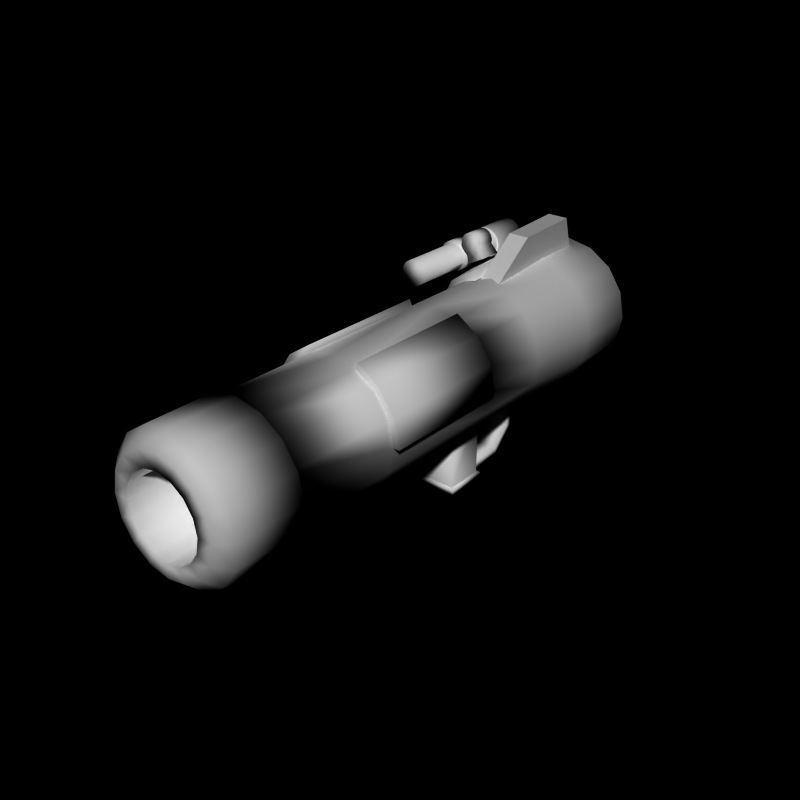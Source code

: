 # Source: bazooka6.blend  (saved by Blender 2.66.0; exported with 4.5.12 LTS)
import bpy
from mathutils import Matrix  # noqa: F401  (used for matrix-valued properties, if any)

bpy.ops.wm.read_factory_settings(use_empty=True)
scene = bpy.context.scene
scene.name = 'Scene'

# ---- collections
col_collection_1 = bpy.data.collections.new('Collection 1'); scene.collection.children.link(col_collection_1)

# ---- world
world_world = bpy.data.worlds.new('World'); scene.world = world_world
world_world.color = (0.0, 0.0, 0.0)
world_world.use_sun_shadow = False
world_world.sun_shadow_jitter_overblur = 0.0
world_world.cycles.sampling_method = 'MANUAL'
world_world.cycles.sample_map_resolution = 256

# ---- meshes
me_cylinder_006 = bpy.data.meshes.new('Cylinder.006')
me_cylinder_006.from_pydata([(-1.842, 7.1, 3.564), (-1.842, 6.3, 3.564), (-1.693, 7.1, 3.61), (-1.693, 6.3, 3.61), (-1.537, 7.1, 3.595), (-1.537, 6.3, 3.595), (-1.399, 7.1, 3.522), (-1.399, 6.3, 3.522), (-1.3, 7.1, 3.401), (-1.3, 6.3, 3.401), (-1.255, 7.1, 3.252), (-1.255, 6.3, 3.252), (-1.27, 7.1, 3.096), (-1.27, 6.3, 3.096), (-0.9693, 7.1, 2.784), (-0.9693, 6.3, 2.784), (-1.322, 7.1, 2.595), (-1.322, 6.3, 2.595), (-1.674, 7.1, 2.406), (-1.674, 6.3, 2.406), (-1.768, 7.1, 2.829), (-1.768, 6.3, 2.829), (-1.906, 7.1, 2.902), (-1.906, 6.3, 2.902), (-2.005, 7.1, 3.023), (-2.005, 6.3, 3.023), (-2.051, 7.1, 3.172), (-2.051, 6.3, 3.172), (-2.036, 7.1, 3.327), (-2.036, 6.3, 3.327), (-1.962, 7.1, 3.465), (-1.962, 6.3, 3.465), (-2.005, 6.9, 3.023), (-2.005, 6.5, 3.023), (-1.906, 6.9, 2.902), (-2.051, 6.9, 3.172), (-2.006, 6.9, 2.766), (-2.075, 6.9, 2.92), (-2.24, 6.9, 2.991), (-1.906, 6.5, 2.902), (-2.051, 6.5, 3.172), (-2.006, 6.5, 2.766), (-2.075, 6.5, 2.92), (-2.24, 6.5, 2.991)], [], [(0, 2, 4, 6, 8, 10, 12, 14, 16, 18, 20, 22, 24, 26, 28, 30), (33, 42, 41, 39), (6, 7, 9, 8), (2, 3, 5, 4), (20, 21, 23, 39, 34, 22), (10, 11, 13, 12), (14, 15, 17, 16), (1, 31, 29, 27, 25, 23, 21, 19, 17, 15, 13, 11, 9, 7, 5, 3), (8, 9, 11, 10), (25, 33, 39, 23), (4, 5, 7, 6), (0, 1, 3, 2), (18, 19, 21, 20), (12, 13, 15, 14), (28, 29, 31, 30), (30, 31, 1, 0), (26, 35, 40, 27, 29, 28), (16, 17, 19, 18), (27, 40, 33, 25), (34, 36, 37, 32), (22, 34, 32, 24), (32, 35, 26, 24), (37, 38, 35, 32), (40, 35, 38, 43), (34, 39, 41, 36), (36, 41, 42, 37), (37, 42, 43, 38), (42, 33, 40, 43)])
me_cylinder_006.polygons.foreach_set('use_smooth', [True] * 28)
_uv = me_cylinder_006.uv_layers.new(name='UVMap')
_uv.uv.foreach_set('vector', [0.5796, 0.7488, 0.5693, 0.7454, 0.5611, 0.7384, 0.5563, 0.7288, 0.5554, 0.718, 0.5588, 0.7078, 0.5658, 0.6996, 0.5612, 0.67, 0.5838, 0.67, 0.6064, 0.67, 0.5998, 0.6935, 0.6093, 0.7107, 0.6103, 0.7246, 0.607, 0.7349, 0.6, 0.7431, 0.5903, 0.7479, 0.6341, 0.67, 0.6295, 0.6839, 0.623, 0.6877, 0.6114, 0.6742, 0.5507, 0.7453, 0.4998, 0.7437, 0.5001, 0.7338, 0.551, 0.7354, 0.5501, 0.7652, 0.4991, 0.7636, 0.4995, 0.7536, 0.5504, 0.7553, 0.555, 0.6093, 0.5041, 0.6077, 0.5034, 0.6012, 0.5118, 0.6003, 0.5284, 0.5985, 0.5554, 0.5994, 0.5514, 0.7254, 0.5004, 0.7238, 0.5007, 0.7139, 0.5517, 0.7155, 0.5526, 0.6879, 0.5016, 0.6863, 0.5024, 0.6608, 0.5534, 0.6624, 0.5792, 0.7488, 0.59, 0.748, 0.5996, 0.7431, 0.6066, 0.735, 0.61, 0.7247, 0.609, 0.7108, 0.5995, 0.6936, 0.6062, 0.67, 0.5836, 0.67, 0.561, 0.67, 0.5655, 0.6996, 0.5585, 0.7078, 0.5551, 0.718, 0.5559, 0.7288, 0.5608, 0.7384, 0.569, 0.7454, 0.551, 0.7354, 0.5001, 0.7338, 0.5004, 0.7238, 0.5514, 0.7254, 0.4959, 0.8232, 0.5214, 0.8257, 0.5194, 0.8455, 0.494, 0.843, 0.5504, 0.7553, 0.4995, 0.7536, 0.4998, 0.7437, 0.5507, 0.7453, 0.5498, 0.7751, 0.4988, 0.7735, 0.4991, 0.7636, 0.5501, 0.7652, 0.5542, 0.6369, 0.5032, 0.6353, 0.5041, 0.6077, 0.555, 0.6093, 0.5517, 0.7155, 0.5007, 0.7139, 0.5016, 0.6863, 0.5526, 0.6879, 0.5492, 0.795, 0.4982, 0.7934, 0.4985, 0.7835, 0.5495, 0.7851, 0.5495, 0.7851, 0.4985, 0.7835, 0.4988, 0.7735, 0.5498, 0.7751, 0.5488, 0.805, 0.5236, 0.8092, 0.5233, 0.8058, 0.4979, 0.8033, 0.4982, 0.7934, 0.5492, 0.795, 0.5534, 0.6624, 0.5024, 0.6608, 0.5032, 0.6353, 0.5542, 0.6369, 0.4979, 0.8033, 0.5233, 0.8058, 0.5214, 0.8257, 0.4959, 0.8232, 0.6104, 0.7117, 0.6202, 0.6992, 0.6289, 0.7047, 0.6319, 0.7192, 0.5554, 0.8443, 0.5302, 0.8485, 0.5269, 0.8288, 0.5521, 0.8246, 0.5269, 0.8288, 0.5236, 0.8092, 0.5488, 0.805, 0.5521, 0.8246, 0.6289, 0.7047, 0.636, 0.701, 0.6544, 0.7157, 0.6319, 0.7192, 0.6544, 0.6753, 0.6544, 0.7157, 0.636, 0.701, 0.6388, 0.6891, 0.6104, 0.7117, 0.6114, 0.6742, 0.623, 0.6877, 0.6202, 0.6992, 0.6202, 0.6992, 0.623, 0.6877, 0.6295, 0.6839, 0.6289, 0.7047, 0.6289, 0.7047, 0.6295, 0.6839, 0.6388, 0.6891, 0.636, 0.701, 0.6295, 0.6839, 0.6341, 0.67, 0.6544, 0.6753, 0.6388, 0.6891])
me_cylinder_006.use_remesh_preserve_volume = False
me_cylinder_006.use_remesh_preserve_attributes = False
me_cylinder_006.use_mirror_vertex_groups = False
me_cylinder_006.update()
me_cylinder_005 = bpy.data.meshes.new('Cylinder.005')
me_cylinder_005.from_pydata([(-1.87, 9.3, 2.301), (-1.67, 5.2, 2.066), (-0.8604, 9.3, 2.845), (-0.6604, 5.2, 2.68), (-0.92, 5.0, 2.276), (-1.718, 5.0, 1.749), (-0.4478, 5.0, 2.398), (-1.0, 9.5, 2.5), (-1.89, 9.5, 1.9), (-0.4959, 9.5, 2.597)], [], [(0, 1, 3, 2), (3, 1, 4), (0, 2, 7), (5, 1, 0, 8), (3, 6, 9, 2), (9, 7, 2), (4, 6, 3), (1, 5, 4), (8, 0, 7)])
me_cylinder_005.polygons.foreach_set('use_smooth', [True] * 9)
_uv = me_cylinder_005.uv_layers.new(name='UV coord')
_uv.uv.foreach_set('vector', [0.9429, 0.7481, 0.9446, 0.9488, 0.8708, 0.9379, 0.8775, 0.7469, 0.8708, 0.9379, 0.9446, 0.9488, 0.8913, 0.965, 0.9429, 0.7481, 0.8775, 0.7469, 0.8912, 0.7231, 0.9696, 0.9731, 0.9446, 0.9488, 0.9429, 0.7481, 0.9717, 0.7268, 0.8708, 0.9379, 0.8481, 0.9601, 0.8481, 0.7272, 0.8775, 0.7469, 0.8481, 0.7272, 0.8912, 0.7231, 0.8775, 0.7469, 0.8913, 0.965, 0.8481, 0.9601, 0.8708, 0.9379, 0.9446, 0.9488, 0.9696, 0.9731, 0.8913, 0.965, 0.9717, 0.7268, 0.9429, 0.7481, 0.8912, 0.7231])
me_cylinder_005.use_remesh_preserve_volume = False
me_cylinder_005.use_remesh_preserve_attributes = False
me_cylinder_005.use_mirror_vertex_groups = False
me_cylinder_005.update()
me_cylinder_004 = bpy.data.meshes.new('Cylinder.004')
me_cylinder_004.from_pydata([(-2.5, 4.0, 3.0), (-2.5, 4.0, 3.1), (-2.309, 4.0, 2.962), (-2.27, 4.0, 3.054), (-2.146, 4.0, 2.854), (-2.076, 4.0, 2.924), (-2.038, 4.0, 2.691), (-1.946, 4.0, 2.73), (-2.0, 4.0, 2.5), (-1.9, 4.0, 2.5), (-2.038, 4.0, 2.309), (-1.946, 4.0, 2.27), (-2.146, 4.0, 2.146), (-2.076, 4.0, 2.076), (-2.309, 4.0, 2.038), (-2.27, 4.0, 1.946), (-2.5, 4.0, 2.0), (-2.5, 4.0, 1.9), (-2.691, 4.0, 2.038), (-2.73, 4.0, 1.946), (-2.854, 4.0, 2.146), (-2.924, 4.0, 2.076), (-2.962, 4.0, 2.309), (-3.054, 4.0, 2.27), (-3.0, 4.0, 2.5), (-3.1, 4.0, 2.5), (-2.962, 4.0, 2.691), (-3.054, 4.0, 2.73), (-2.854, 4.0, 2.854), (-2.924, 4.0, 2.924), (-2.691, 4.0, 2.962), (-2.73, 4.0, 3.054), (-2.5, 5.5, 3.0), (-2.309, 5.5, 2.962), (-2.146, 5.5, 2.854), (-2.038, 5.5, 2.691), (-2.0, 5.5, 2.5), (-2.038, 5.5, 2.309), (-2.146, 5.5, 2.146), (-2.309, 5.5, 2.038), (-2.5, 5.5, 2.0), (-2.691, 5.5, 2.038), (-2.854, 5.5, 2.146), (-2.962, 5.5, 2.309), (-3.0, 5.5, 2.5), (-2.962, 5.5, 2.691), (-2.854, 5.5, 2.854), (-2.691, 5.5, 2.962), (-2.5, 5.5, 3.1), (-2.27, 5.5, 3.054), (-2.076, 5.5, 2.924), (-1.946, 5.5, 2.73), (-1.9, 5.5, 2.5), (-1.946, 5.5, 2.27), (-2.076, 5.5, 2.076), (-2.27, 5.5, 1.946), (-2.5, 5.5, 1.9), (-2.73, 5.5, 1.946), (-2.924, 5.5, 2.076), (-3.054, 5.5, 2.27), (-3.1, 5.5, 2.5), (-3.054, 5.5, 2.73), (-2.924, 5.5, 2.924), (-2.73, 5.5, 3.054), (-2.5, 5.5, 3.1), (-2.27, 5.5, 3.054), (-2.076, 5.5, 2.924), (-1.946, 5.5, 2.73), (-1.9, 5.5, 2.5), (-1.946, 5.5, 2.27), (-2.076, 5.5, 2.076), (-2.27, 5.5, 1.946), (-2.5, 5.5, 1.9), (-2.73, 5.5, 1.946), (-2.924, 5.5, 2.076), (-3.054, 5.5, 2.27), (-3.1, 5.5, 2.5), (-3.054, 5.5, 2.73), (-2.924, 5.5, 2.924), (-2.73, 5.5, 3.054), (-2.5, 7.0, 3.1), (-2.27, 7.0, 3.054), (-2.076, 7.0, 2.924), (-1.946, 7.0, 2.73), (-1.9, 7.0, 2.5), (-1.946, 7.0, 2.27), (-2.076, 7.0, 2.076), (-2.27, 7.0, 1.946), (-2.5, 7.0, 1.9), (-2.73, 7.0, 1.946), (-2.924, 7.0, 2.076), (-3.054, 7.0, 2.27), (-3.1, 7.0, 2.5), (-3.054, 7.0, 2.73), (-2.924, 7.0, 2.924), (-2.73, 7.0, 3.054), (-2.5, 3.4, 3.1), (-2.27, 3.4, 3.054), (-2.076, 3.4, 2.924), (-1.946, 3.4, 2.73), (-1.9, 3.4, 2.5), (-1.946, 3.4, 2.27), (-2.076, 3.4, 2.076), (-2.27, 3.4, 1.946), (-2.5, 3.4, 1.9), (-2.73, 3.4, 1.946), (-2.924, 3.4, 2.076), (-3.054, 3.4, 2.27), (-3.1, 3.4, 2.5), (-3.054, 3.4, 2.73), (-2.924, 3.4, 2.924), (-2.73, 3.4, 3.054), (-2.5, 3.4, 3.0), (-2.309, 3.4, 2.962), (-2.146, 3.4, 2.854), (-2.038, 3.4, 2.691), (-2.0, 3.4, 2.5), (-2.038, 3.4, 2.309), (-2.146, 3.4, 2.146), (-2.309, 3.4, 2.038), (-2.5, 3.4, 2.0), (-2.691, 3.4, 2.038), (-2.854, 3.4, 2.146), (-2.962, 3.4, 2.309), (-3.0, 3.4, 2.5), (-2.962, 3.4, 2.691), (-2.854, 3.4, 2.854), (-2.691, 3.4, 2.962), (-2.5, 1.0, 3.0), (-2.309, 1.0, 2.962), (-2.146, 1.0, 2.854), (-2.038, 1.0, 2.691), (-2.0, 1.0, 2.5), (-2.038, 1.0, 2.309), (-2.146, 1.0, 2.146), (-2.309, 1.0, 2.038), (-2.5, 1.0, 2.0), (-2.691, 1.0, 2.038), (-2.854, 1.0, 2.146), (-2.962, 1.0, 2.309), (-3.0, 1.0, 2.5), (-2.962, 1.0, 2.691), (-2.854, 1.0, 2.854), (-2.691, 1.0, 2.962)], [], [(10, 12, 38, 37), (22, 23, 25, 24), (6, 7, 9, 8), (2, 3, 5, 4), (20, 21, 23, 22), (10, 11, 13, 12), (14, 15, 17, 16), (17, 15, 103, 104), (8, 9, 11, 10), (24, 25, 27, 26), (4, 5, 7, 6), (0, 1, 3, 2), (18, 19, 21, 20), (12, 13, 15, 14), (28, 29, 31, 30), (30, 31, 1, 0), (26, 27, 29, 28), (16, 17, 19, 18), (47, 32, 48, 63), (0, 2, 33, 32), (6, 8, 36, 35), (28, 30, 47, 46), (2, 4, 34, 33), (20, 22, 43, 42), (16, 18, 41, 40), (12, 14, 39, 38), (8, 10, 37, 36), (30, 0, 32, 47), (4, 6, 35, 34), (24, 26, 45, 44), (26, 28, 46, 45), (22, 24, 44, 43), (18, 20, 42, 41), (14, 16, 40, 39), (62, 63, 79, 78), (40, 41, 57, 56), (34, 35, 51, 50), (32, 33, 49, 48), (41, 42, 58, 57), (35, 36, 52, 51), (44, 45, 61, 60), (42, 43, 59, 58), (36, 37, 53, 52), (43, 44, 60, 59), (37, 38, 54, 53), (45, 46, 62, 61), (38, 39, 55, 54), (46, 47, 63, 62), (39, 40, 56, 55), (33, 34, 50, 49), (77, 78, 94, 93), (55, 56, 72, 71), (49, 50, 66, 65), (63, 48, 64, 79), (56, 57, 73, 72), (50, 51, 67, 66), (48, 49, 65, 64), (57, 58, 74, 73), (51, 52, 68, 67), (60, 61, 77, 76), (58, 59, 75, 74), (52, 53, 69, 68), (59, 60, 76, 75), (53, 54, 70, 69), (61, 62, 78, 77), (54, 55, 71, 70), (80, 81, 82, 83, 84, 85, 86, 87, 88, 89, 90, 91, 92, 93, 94, 95), (70, 71, 87, 86), (78, 79, 95, 94), (71, 72, 88, 87), (65, 66, 82, 81), (79, 64, 80, 95), (72, 73, 89, 88), (66, 67, 83, 82), (64, 65, 81, 80), (73, 74, 90, 89), (67, 68, 84, 83), (76, 77, 93, 92), (74, 75, 91, 90), (68, 69, 85, 84), (75, 76, 92, 91), (69, 70, 86, 85), (104, 103, 119, 120), (21, 19, 105, 106), (13, 11, 101, 102), (19, 17, 104, 105), (9, 7, 99, 100), (31, 29, 110, 111), (27, 25, 108, 109), (3, 1, 96, 97), (11, 9, 100, 101), (23, 21, 106, 107), (15, 13, 102, 103), (5, 3, 97, 98), (29, 27, 109, 110), (25, 23, 107, 108), (1, 31, 111, 96), (7, 5, 98, 99), (121, 120, 136, 137), (108, 107, 123, 124), (110, 109, 125, 126), (109, 108, 124, 125), (98, 97, 113, 114), (101, 100, 116, 117), (102, 101, 117, 118), (111, 110, 126, 127), (103, 102, 118, 119), (96, 111, 127, 112), (106, 105, 121, 122), (99, 98, 114, 115), (105, 104, 120, 121), (107, 106, 122, 123), (100, 99, 115, 116), (97, 96, 112, 113), (128, 143, 142, 141, 140, 139, 138, 137, 136, 135, 134, 133, 132, 131, 130, 129), (123, 122, 138, 139), (116, 115, 131, 132), (113, 112, 128, 129), (120, 119, 135, 136), (124, 123, 139, 140), (126, 125, 141, 142), (125, 124, 140, 141), (114, 113, 129, 130), (117, 116, 132, 133), (118, 117, 133, 134), (127, 126, 142, 143), (119, 118, 134, 135), (112, 127, 143, 128), (122, 121, 137, 138), (115, 114, 130, 131)])
me_cylinder_004.polygons.foreach_set('use_smooth', [True] * 130)
_uv = me_cylinder_004.uv_layers.new(name='UV coord')
_uv.uv.foreach_set('vector', [0.1819, 0.884, 0.1819, 0.876, 0.2423, 0.8759, 0.2423, 0.8839, 0.04986, 0.9767, 0.04983, 0.9725, 0.05852, 0.9724, 0.05853, 0.9766, 0.1192, 0.9786, 0.1195, 0.9741, 0.1291, 0.9749, 0.1287, 0.9794, 0.1011, 0.9771, 0.1014, 0.9729, 0.1103, 0.9735, 0.11, 0.9778, 0.04112, 0.9769, 0.041, 0.9727, 0.04983, 0.9725, 0.04986, 0.9767, 0.1385, 0.9804, 0.1389, 0.9757, 0.149, 0.9766, 0.1485, 0.9815, 0.1586, 0.9829, 0.1595, 0.978, 0.1708, 0.9806, 0.1686, 0.9856, 0.1708, 0.9806, 0.1595, 0.978, 0.1608, 0.9512, 0.1728, 0.9502, 0.1287, 0.9794, 0.1291, 0.9749, 0.1389, 0.9757, 0.1385, 0.9804, 0.05853, 0.9766, 0.05852, 0.9724, 0.06716, 0.9724, 0.06716, 0.9765, 0.11, 0.9778, 0.1103, 0.9735, 0.1195, 0.9741, 0.1192, 0.9786, 0.09264, 0.9764, 0.09279, 0.9726, 0.1014, 0.9729, 0.1011, 0.9771, 0.03223, 0.9774, 0.03181, 0.973, 0.041, 0.9727, 0.04112, 0.9769, 0.1485, 0.9815, 0.149, 0.9766, 0.1595, 0.978, 0.1586, 0.9829, 0.07576, 0.9764, 0.07578, 0.9723, 0.08435, 0.9724, 0.08429, 0.9764, 0.08429, 0.9764, 0.08435, 0.9724, 0.09279, 0.9726, 0.09264, 0.9764, 0.06716, 0.9765, 0.06716, 0.9724, 0.07578, 0.9723, 0.07576, 0.9764, 0.02308, 0.9789, 0.02149, 0.9743, 0.03181, 0.973, 0.03223, 0.9774, 0.06575, 0.8578, 0.0459, 0.8473, 0.05142, 0.8398, 0.06839, 0.8479, 0.1819, 0.9237, 0.1819, 0.9158, 0.2423, 0.9157, 0.2423, 0.9236, 0.1819, 0.8999, 0.1819, 0.8919, 0.2423, 0.8918, 0.2423, 0.8998, 0.1819, 0.9396, 0.1819, 0.9317, 0.2423, 0.9316, 0.2423, 0.9395, 0.1819, 0.9158, 0.1819, 0.9078, 0.2423, 0.9077, 0.2423, 0.9157, 0.1819, 0.9714, 0.1819, 0.9635, 0.2423, 0.9634, 0.2423, 0.9714, 0.1819, 0.9874, 0.1819, 0.9794, 0.2423, 0.9793, 0.2423, 0.9873, 0.1819, 0.876, 0.1819, 0.8681, 0.2423, 0.868, 0.2423, 0.8759, 0.1819, 0.8919, 0.1819, 0.884, 0.2423, 0.8839, 0.2423, 0.8918, 0.1819, 0.9317, 0.1819, 0.9237, 0.2423, 0.9236, 0.2423, 0.9316, 0.1819, 0.9078, 0.1819, 0.8999, 0.2423, 0.8998, 0.2423, 0.9077, 0.1819, 0.9555, 0.1819, 0.9476, 0.2423, 0.9475, 0.2423, 0.9554, 0.1819, 0.9476, 0.1819, 0.9396, 0.2423, 0.9395, 0.2423, 0.9475, 0.1819, 0.9635, 0.1819, 0.9555, 0.2423, 0.9554, 0.2423, 0.9634, 0.1819, 0.9794, 0.1819, 0.9714, 0.2423, 0.9714, 0.2423, 0.9793, 0.1819, 0.8681, 0.1819, 0.8601, 0.2423, 0.86, 0.2423, 0.868, 0.0876, 0.8493, 0.06839, 0.8479, 0.06891, 0.8454, 0.08715, 0.8468, 0.1232, 0.7486, 0.134, 0.7675, 0.1247, 0.7713, 0.1126, 0.7521, 0.02149, 0.8105, 0.02149, 0.7877, 0.03159, 0.7899, 0.03161, 0.8088, 0.0459, 0.8473, 0.0301, 0.8315, 0.03866, 0.8262, 0.05142, 0.8398, 0.134, 0.7675, 0.1412, 0.7896, 0.1306, 0.7909, 0.1247, 0.7713, 0.02149, 0.7877, 0.0301, 0.7664, 0.03869, 0.7723, 0.03159, 0.7899, 0.1318, 0.8374, 0.1119, 0.853, 0.1064, 0.8433, 0.1217, 0.8299, 0.1412, 0.7896, 0.1409, 0.8137, 0.13, 0.8112, 0.1306, 0.7909, 0.0301, 0.7664, 0.04603, 0.7498, 0.05193, 0.7584, 0.03869, 0.7723, 0.1409, 0.8137, 0.1318, 0.8374, 0.1217, 0.8299, 0.13, 0.8112, 0.04603, 0.7498, 0.06692, 0.74, 0.06955, 0.7501, 0.05193, 0.7584, 0.1119, 0.853, 0.08895, 0.8599, 0.0876, 0.8493, 0.1064, 0.8433, 0.06692, 0.74, 0.08989, 0.7374, 0.08964, 0.748, 0.06955, 0.7501, 0.08895, 0.8599, 0.06575, 0.8578, 0.06839, 0.8479, 0.0876, 0.8493, 0.08989, 0.7374, 0.1124, 0.7402, 0.1126, 0.7521, 0.08964, 0.748, 0.0301, 0.8315, 0.02149, 0.8105, 0.03161, 0.8088, 0.03866, 0.8262, 0.105, 0.8411, 0.08715, 0.8468, 0.08057, 0.8001, 0.08049, 0.7995, 0.08964, 0.748, 0.1126, 0.7521, 0.1108, 0.7549, 0.0897, 0.7507, 0.03866, 0.8262, 0.03161, 0.8088, 0.034, 0.8082, 0.04065, 0.8247, 0.06839, 0.8479, 0.05142, 0.8398, 0.05279, 0.8377, 0.06891, 0.8454, 0.1126, 0.7521, 0.1247, 0.7713, 0.1223, 0.7726, 0.1108, 0.7549, 0.03161, 0.8088, 0.03159, 0.7899, 0.03404, 0.7902, 0.034, 0.8082, 0.05142, 0.8398, 0.03866, 0.8262, 0.04065, 0.8247, 0.05279, 0.8377, 0.1247, 0.7713, 0.1306, 0.7909, 0.128, 0.7914, 0.1223, 0.7726, 0.03159, 0.7899, 0.03869, 0.7723, 0.04085, 0.7735, 0.03404, 0.7902, 0.1217, 0.8299, 0.1064, 0.8433, 0.105, 0.8411, 0.1194, 0.8284, 0.1306, 0.7909, 0.13, 0.8112, 0.1273, 0.8107, 0.128, 0.7914, 0.03869, 0.7723, 0.05193, 0.7584, 0.05351, 0.7604, 0.04085, 0.7735, 0.13, 0.8112, 0.1217, 0.8299, 0.1194, 0.8284, 0.1273, 0.8107, 0.05193, 0.7584, 0.06955, 0.7501, 0.07038, 0.7526, 0.05351, 0.7604, 0.1064, 0.8433, 0.0876, 0.8493, 0.08715, 0.8468, 0.105, 0.8411, 0.06955, 0.7501, 0.08964, 0.748, 0.0897, 0.7507, 0.07038, 0.7526, 0.08012, 0.8011, 0.07962, 0.8014, 0.07904, 0.8014, 0.07848, 0.8012, 0.07804, 0.8008, 0.07779, 0.8003, 0.07776, 0.7996, 0.0779, 0.7991, 0.07823, 0.7988, 0.07871, 0.7985, 0.07925, 0.7985, 0.07977, 0.7987, 0.08021, 0.799, 0.08049, 0.7995, 0.08057, 0.8001, 0.08044, 0.8006, 0.07038, 0.7526, 0.0897, 0.7507, 0.0779, 0.7991, 0.07776, 0.7996, 0.08715, 0.8468, 0.06891, 0.8454, 0.08044, 0.8006, 0.08057, 0.8001, 0.0897, 0.7507, 0.1108, 0.7549, 0.07823, 0.7988, 0.0779, 0.7991, 0.04065, 0.8247, 0.034, 0.8082, 0.07904, 0.8014, 0.07962, 0.8014, 0.06891, 0.8454, 0.05279, 0.8377, 0.08012, 0.8011, 0.08044, 0.8006, 0.1108, 0.7549, 0.1223, 0.7726, 0.07871, 0.7985, 0.07823, 0.7988, 0.034, 0.8082, 0.03404, 0.7902, 0.07848, 0.8012, 0.07904, 0.8014, 0.05279, 0.8377, 0.04065, 0.8247, 0.07962, 0.8014, 0.08012, 0.8011, 0.1223, 0.7726, 0.128, 0.7914, 0.07925, 0.7985, 0.07871, 0.7985, 0.03404, 0.7902, 0.04085, 0.7735, 0.07804, 0.8008, 0.07848, 0.8012, 0.1194, 0.8284, 0.105, 0.8411, 0.08049, 0.7995, 0.08021, 0.799, 0.128, 0.7914, 0.1273, 0.8107, 0.07977, 0.7987, 0.07925, 0.7985, 0.04085, 0.7735, 0.05351, 0.7604, 0.07779, 0.8003, 0.07804, 0.8008, 0.1273, 0.8107, 0.1194, 0.8284, 0.08021, 0.799, 0.07977, 0.7987, 0.05351, 0.7604, 0.07038, 0.7526, 0.07776, 0.7996, 0.07779, 0.8003, 0.1728, 0.9502, 0.1608, 0.9512, 0.1606, 0.9462, 0.1711, 0.9448, 0.041, 0.9727, 0.03181, 0.973, 0.03193, 0.9504, 0.04063, 0.951, 0.149, 0.9766, 0.1389, 0.9757, 0.1395, 0.9511, 0.15, 0.9513, 0.03181, 0.973, 0.02149, 0.9743, 0.02283, 0.9486, 0.03193, 0.9504, 0.1291, 0.9749, 0.1195, 0.9741, 0.1199, 0.951, 0.1295, 0.951, 0.08435, 0.9724, 0.07578, 0.9723, 0.07516, 0.9511, 0.08384, 0.951, 0.06716, 0.9724, 0.05852, 0.9724, 0.05789, 0.9512, 0.06652, 0.9511, 0.1014, 0.9729, 0.09279, 0.9726, 0.09257, 0.951, 0.1015, 0.951, 0.1389, 0.9757, 0.1291, 0.9749, 0.1295, 0.951, 0.1395, 0.9511, 0.04983, 0.9725, 0.041, 0.9727, 0.04063, 0.951, 0.04927, 0.9512, 0.1595, 0.978, 0.149, 0.9766, 0.15, 0.9513, 0.1608, 0.9512, 0.1103, 0.9735, 0.1014, 0.9729, 0.1015, 0.951, 0.1105, 0.9509, 0.07578, 0.9723, 0.06716, 0.9724, 0.06652, 0.9511, 0.07516, 0.9511, 0.05852, 0.9724, 0.04983, 0.9725, 0.04927, 0.9512, 0.05789, 0.9512, 0.09279, 0.9726, 0.08435, 0.9724, 0.08384, 0.951, 0.09257, 0.951, 0.1195, 0.9741, 0.1103, 0.9735, 0.1105, 0.9509, 0.1199, 0.951, 0.1718, 0.8675, 0.1818, 0.868, 0.1818, 0.9447, 0.1718, 0.9442, 0.05789, 0.9512, 0.04927, 0.9512, 0.04934, 0.9471, 0.05792, 0.9471, 0.07516, 0.9511, 0.06652, 0.9511, 0.06653, 0.947, 0.07517, 0.947, 0.06652, 0.9511, 0.05789, 0.9512, 0.05792, 0.9471, 0.06653, 0.947, 0.1105, 0.9509, 0.1015, 0.951, 0.1015, 0.9467, 0.1106, 0.9466, 0.1395, 0.9511, 0.1295, 0.951, 0.1296, 0.9463, 0.1396, 0.9462, 0.15, 0.9513, 0.1395, 0.9511, 0.1396, 0.9462, 0.15, 0.946, 0.08384, 0.951, 0.07516, 0.9511, 0.07517, 0.947, 0.08384, 0.9469, 0.1608, 0.9512, 0.15, 0.9513, 0.15, 0.946, 0.1606, 0.9462, 0.09257, 0.951, 0.08384, 0.951, 0.08384, 0.9469, 0.09258, 0.9468, 0.04063, 0.951, 0.03193, 0.9504, 0.03248, 0.9465, 0.04082, 0.947, 0.1199, 0.951, 0.1105, 0.9509, 0.1106, 0.9466, 0.1199, 0.9464, 0.03193, 0.9504, 0.02283, 0.9486, 0.02447, 0.9448, 0.03248, 0.9465, 0.04927, 0.9512, 0.04063, 0.951, 0.04082, 0.947, 0.04934, 0.9471, 0.1295, 0.951, 0.1199, 0.951, 0.1199, 0.9464, 0.1296, 0.9463, 0.1015, 0.951, 0.09257, 0.951, 0.09258, 0.9468, 0.1015, 0.9467, 0.1651, 0.7374, 0.1572, 0.7374, 0.1499, 0.7405, 0.1443, 0.7461, 0.1413, 0.7534, 0.1413, 0.7613, 0.1443, 0.7686, 0.1499, 0.7742, 0.1572, 0.7772, 0.1651, 0.7772, 0.1724, 0.7742, 0.178, 0.7686, 0.1811, 0.7613, 0.1811, 0.7534, 0.178, 0.7461, 0.1724, 0.7405, 0.1518, 0.8665, 0.1618, 0.867, 0.1618, 0.9437, 0.1518, 0.9432, 0.06158, 0.862, 0.0716, 0.8625, 0.0716, 0.9392, 0.06158, 0.9387, 0.09164, 0.8635, 0.1017, 0.864, 0.1017, 0.9407, 0.09164, 0.9402, 0.02149, 0.86, 0.03151, 0.8605, 0.03151, 0.9372, 0.02149, 0.9367, 0.1417, 0.866, 0.1518, 0.8665, 0.1518, 0.9432, 0.1417, 0.9427, 0.1217, 0.865, 0.1317, 0.8655, 0.1317, 0.9422, 0.1217, 0.9417, 0.1317, 0.8655, 0.1417, 0.866, 0.1417, 0.9427, 0.1317, 0.9422, 0.08162, 0.863, 0.09164, 0.8635, 0.09164, 0.9402, 0.08162, 0.9397, 0.05155, 0.8615, 0.06158, 0.862, 0.06158, 0.9387, 0.05155, 0.9382, 0.04153, 0.861, 0.05155, 0.8615, 0.05155, 0.9382, 0.04153, 0.9377, 0.1117, 0.8645, 0.1217, 0.865, 0.1217, 0.9417, 0.1117, 0.9412, 0.03151, 0.8605, 0.04153, 0.861, 0.04153, 0.9377, 0.03151, 0.9372, 0.1017, 0.864, 0.1117, 0.8645, 0.1117, 0.9412, 0.1017, 0.9407, 0.1618, 0.867, 0.1718, 0.8675, 0.1718, 0.9442, 0.1618, 0.9437, 0.0716, 0.8625, 0.08162, 0.863, 0.08162, 0.9397, 0.0716, 0.9392])
me_cylinder_004.use_remesh_preserve_volume = False
me_cylinder_004.use_remesh_preserve_attributes = False
me_cylinder_004.use_mirror_vertex_groups = False
me_cylinder_004.update()
me_cube_002 = bpy.data.meshes.new('Cube.002')
me_cube_002.from_pydata([(-0.4, 4.0, -4.7), (-0.4, 5.6, -4.7), (0.4, 5.6, -4.7), (0.4, 4.0, -4.7), (-0.4, 4.0, -4.4), (-0.4, 5.5, -4.4), (0.4, 5.5, -4.4), (0.4, 4.0, -4.4), (-0.4, 6.5, -3.8), (0.4, 6.5, -3.8), (-0.4, 6.2, -3.7), (0.4, 6.2, -3.7), (-0.4, 6.5, -2.0), (0.4, 6.5, -2.0), (-0.4, 6.2, -2.0), (0.4, 6.2, -2.0)], [], [(4, 5, 1, 0), (6, 2, 9, 11), (6, 7, 3, 2), (7, 4, 0, 3), (0, 1, 2, 3), (7, 6, 5, 4), (10, 11, 15, 14), (2, 1, 8, 9), (5, 6, 11, 10), (1, 5, 10, 8), (14, 15, 13, 12), (11, 9, 13, 15), (9, 8, 12, 13), (8, 10, 14, 12)])
me_cube_002.polygons.foreach_set('use_smooth', [True] * 14)
_uv = me_cube_002.uv_layers.new(name='UV coord')
_uv.uv.foreach_set('vector', [1.18, 0.7028, 1.43, 0.7028, 1.43, 0.9528, 1.18, 0.9528, 1.18, 0.7028, 1.43, 0.7028, 1.43, 0.9528, 1.18, 0.9528, 1.18, 0.7028, 1.43, 0.7028, 1.43, 0.9528, 1.18, 0.9528, 1.18, 0.7028, 1.43, 0.7028, 1.43, 0.9528, 1.18, 0.9528, 1.18, 0.7028, 1.43, 0.7028, 1.43, 0.9528, 1.18, 0.9528, 1.18, 0.7028, 1.43, 0.7028, 1.43, 0.9528, 1.18, 0.9528, 1.18, 0.7028, 1.43, 0.7028, 1.43, 0.9528, 1.18, 0.9528, 1.18, 0.7028, 1.43, 0.7028, 1.43, 0.9528, 1.18, 0.9528, 1.18, 0.7028, 1.43, 0.7028, 1.43, 0.9528, 1.18, 0.9528, 1.18, 0.7028, 1.43, 0.7028, 1.43, 0.9528, 1.18, 0.9528, 1.18, 0.7028, 1.43, 0.7028, 1.43, 0.9528, 1.18, 0.9528, 1.18, 0.7028, 1.43, 0.7028, 1.43, 0.9528, 1.18, 0.9528, 1.18, 0.7028, 1.43, 0.7028, 1.43, 0.9528, 1.18, 0.9528, 1.18, 0.7028, 1.43, 0.7028, 1.43, 0.9528, 1.18, 0.9528])
me_cube_002.use_remesh_preserve_volume = False
me_cube_002.use_remesh_preserve_attributes = False
me_cube_002.use_mirror_vertex_groups = False
me_cube_002.update()
me_cube_001 = bpy.data.meshes.new('Cube.001')
me_cube_001.from_pydata([(-0.72, 2.4, -4.9), (-0.72, 4.1, -4.9), (0.72, 4.1, -4.9), (0.72, 2.4, -4.9), (-0.6, 4.0, -4.7), (-0.6, 2.5, -4.7), (0.6, 4.0, -4.7), (0.6, 2.5, -4.7), (-0.72, 4.1, -4.7), (-0.6, 2.5, -2.1), (0.72, 4.1, -4.7), (0.72, 2.4, -4.7), (-0.6, 4.0, -2.1), (-0.72, 2.4, -4.7), (0.6, 4.0, -2.1), (0.6, 2.5, -2.1)], [], [(13, 8, 1, 0), (8, 10, 2, 1), (10, 11, 3, 2), (11, 13, 0, 3), (0, 1, 2, 3), (9, 12, 4, 5), (12, 14, 6, 4), (14, 15, 7, 6), (15, 9, 5, 7), (5, 4, 8, 13), (4, 6, 10, 8), (6, 7, 11, 10), (7, 5, 13, 11)])
me_cube_001.polygons.foreach_set('use_smooth', [True] * 13)
_uv = me_cube_001.uv_layers.new(name='UV coord')
_uv.uv.foreach_set('vector', [1.259, 0.654, 1.261, 0.6562, 1.261, 0.6561, 1.259, 0.6543, 1.261, 0.6562, 1.259, 0.6585, 1.259, 0.6578, 1.261, 0.6561, 1.259, 0.6585, 1.257, 0.6563, 1.258, 0.6562, 1.259, 0.6578, 1.257, 0.6563, 1.259, 0.654, 1.259, 0.6543, 1.258, 0.6562, 1.259, 0.6543, 1.261, 0.6561, 1.259, 0.6578, 1.258, 0.6562, 1.352, 0.5315, 1.352, 0.7708, 1.262, 0.6565, 1.259, 0.6534, 1.352, 0.7708, 1.166, 0.7814, 1.259, 0.6595, 1.262, 0.6565, 1.166, 0.7814, 1.167, 0.543, 1.257, 0.6562, 1.259, 0.6595, 1.167, 0.543, 1.352, 0.5315, 1.259, 0.6534, 1.257, 0.6562, 1.259, 0.6534, 1.262, 0.6565, 1.261, 0.6562, 1.259, 0.654, 1.262, 0.6565, 1.259, 0.6595, 1.259, 0.6585, 1.261, 0.6562, 1.259, 0.6595, 1.257, 0.6562, 1.257, 0.6563, 1.259, 0.6585, 1.257, 0.6562, 1.259, 0.6534, 1.259, 0.654, 1.257, 0.6563])
me_cube_001.use_remesh_preserve_volume = False
me_cube_001.use_remesh_preserve_attributes = False
me_cube_001.use_mirror_vertex_groups = False
me_cube_001.update()
me_cube = bpy.data.meshes.new('Cube')
me_cube.from_pydata([(-0.4, 5.0, 2.2), (-0.4, 10.0, 2.4), (0.4, 10.0, 2.4), (0.4, 5.0, 2.2), (-0.4, 7.0, 3.7), (-0.4, 9.6, 3.8), (0.4, 9.6, 3.8), (0.4, 7.0, 3.7)], [], [(4, 5, 1, 0), (5, 6, 2, 1), (6, 7, 3, 2), (7, 4, 0, 3), (0, 1, 2, 3), (7, 6, 5, 4)])
_uv = me_cube.uv_layers.new(name='UV coord')
_uv.uv.foreach_set('vector', [0.3988, 0.7231, 0.6488, 0.7231, 0.6488, 0.9731, 0.3988, 0.9731, 0.3988, 0.7231, 0.6488, 0.7231, 0.6488, 0.9731, 0.3988, 0.9731, 0.3988, 0.7231, 0.6488, 0.7231, 0.6488, 0.9731, 0.3988, 0.9731, 0.3988, 0.7231, 0.6488, 0.7231, 0.6488, 0.9731, 0.3988, 0.9731, 0.3988, 0.7231, 0.6488, 0.7231, 0.6488, 0.9731, 0.3988, 0.9731, 0.3988, 0.7231, 0.6488, 0.7231, 0.6488, 0.9731, 0.3988, 0.9731])
me_cube.use_remesh_preserve_volume = False
me_cube.use_remesh_preserve_attributes = False
me_cube.use_mirror_vertex_groups = False
me_cube.update()
me_cylinder_002 = bpy.data.meshes.new('Cylinder.002')
me_cylinder_002.from_pydata([(-2.701e-08, 11.0, 1.5), (-2.701e-08, -10.0, 1.5), (0.574, 11.0, 1.386), (0.574, -10.0, 1.386), (1.061, 11.0, 1.061), (1.061, -10.0, 1.061), (1.386, 11.0, 0.574), (1.386, -10.0, 0.574), (1.5, 11.0, 9.239e-07), (1.5, -10.0, -9.954e-07), (1.386, 11.0, -0.574), (1.386, -10.0, -0.574), (1.061, 11.0, -1.061), (1.061, -10.0, -1.061), (0.574, 11.0, -1.386), (0.574, -10.0, -1.386), (-5.158e-07, 11.0, -1.5), (-5.158e-07, -10.0, -1.5), (-0.574, 11.0, -1.386), (-0.574, -10.0, -1.386), (-1.061, 11.0, -1.061), (-1.061, -10.0, -1.061), (-1.386, 11.0, -0.574), (-1.386, -10.0, -0.574), (-1.5, 11.0, 2.259e-06), (-1.5, -10.0, 3.398e-07), (-1.386, 11.0, 0.574), (-1.386, -10.0, 0.574), (-1.061, 11.0, 1.061), (-1.061, -10.0, 1.061), (-0.574, 11.0, 1.386), (-0.574, -10.0, 1.386), (4.243e-08, 10.5, 2.705), (4.243e-08, 8.0, 2.705), (1.023, 10.5, 2.501), (1.023, 8.0, 2.501), (1.89, 10.5, 1.922), (1.89, 8.0, 1.922), (2.47, 10.5, 1.055), (2.47, 8.0, 1.055), (2.673, 10.5, 0.03172), (2.673, 8.0, 0.03171), (2.47, 10.5, -0.9912), (2.47, 8.0, -0.9912), (1.89, 10.5, -1.858), (1.89, 8.0, -1.858), (1.023, 10.5, -2.438), (1.023, 8.0, -2.438), (-8.285e-07, 10.5, -2.641), (-8.285e-07, 8.0, -2.641), (-1.023, 10.5, -2.438), (-1.023, 8.0, -2.438), (-1.89, 10.5, -1.858), (-1.89, 8.0, -1.858), (-2.47, 10.5, -0.9912), (-2.47, 8.0, -0.9912), (-2.673, 10.5, 0.03172), (-2.673, 8.0, 0.03172), (-2.47, 10.5, 1.055), (-2.47, 8.0, 1.055), (-1.89, 10.5, 1.922), (-1.89, 8.0, 1.922), (-1.023, 10.5, 2.501), (-1.023, 8.0, 2.501), (6.305e-08, 11.0, 2.175), (0.8266, 11.0, 2.011), (1.527, 11.0, 1.542), (1.996, 11.0, 0.8417), (2.16, 11.0, 0.0151), (1.996, 11.0, -0.8115), (1.527, 11.0, -1.512), (0.8266, 11.0, -1.98), (-6.408e-07, 11.0, -2.145), (-0.8266, 11.0, -1.98), (-1.527, 11.0, -1.512), (-1.996, 11.0, -0.8115), (-2.16, 11.0, 0.01511), (-1.996, 11.0, 0.8417), (-1.527, 11.0, 1.542), (-0.8266, 11.0, 2.011), (7.193e-08, 5.0, 2.462), (0.9299, 5.0, 2.277), (1.718, 5.0, 1.75), (2.245, 5.0, 0.9616), (2.43, 5.0, 0.03171), (2.245, 5.0, -0.8982), (1.718, 5.0, -1.687), (0.9299, 5.0, -2.213), (-7.199e-07, 5.0, -2.398), (-0.9299, 5.0, -2.213), (-1.718, 5.0, -1.687), (-2.245, 5.0, -0.8982), (-2.43, 5.0, 0.03172), (-2.245, 5.0, 0.9616), (-1.718, 5.0, 1.75), (-0.9299, 5.0, 2.277), (1.023, 2.0, 2.501), (1.89, 2.0, 1.922), (2.47, 2.0, 1.055), (2.673, 2.0, 0.03171), (-2.673, 2.0, 0.03172), (-2.47, 2.0, 1.055), (-1.89, 2.0, 1.922), (-1.023, 2.0, 2.501), (1.023, -3.0, 2.501), (1.89, -3.0, 1.922), (2.47, -3.0, 1.055), (2.673, -3.0, 0.03171), (-2.673, -3.0, 0.03172), (-2.47, -3.0, 1.055), (-1.89, -3.0, 1.922), (-1.023, -3.0, 2.501), (7.193e-08, -7.0, 2.462), (0.9299, -7.0, 2.277), (1.718, -7.0, 1.75), (2.245, -7.0, 0.9616), (2.43, -7.0, 0.03171), (2.245, -7.0, -0.8982), (1.718, -7.0, -1.687), (0.9299, -7.0, -2.213), (-7.199e-07, -7.0, -2.398), (-0.9299, -7.0, -2.213), (-1.718, -7.0, -1.687), (-2.245, -7.0, -0.8982), (-2.43, -7.0, 0.03172), (-2.245, -7.0, 0.9616), (-1.718, -7.0, 1.75), (-0.9299, -7.0, 2.277), (5.808e-08, -7.0, 2.598), (0.982, -7.0, 2.402), (1.814, -7.0, 1.846), (2.371, -7.0, 1.014), (2.566, -7.0, 0.03171), (2.371, -7.0, -0.9503), (1.814, -7.0, -1.783), (0.982, -7.0, -2.339), (-7.781e-07, -7.0, -2.534), (-0.982, -7.0, -2.339), (-1.814, -7.0, -1.783), (-2.371, -7.0, -0.9503), (-2.566, -7.0, 0.03172), (-2.371, -7.0, 1.014), (-1.814, -7.0, 1.846), (-0.982, -7.0, 2.402), (7.594e-08, -10.0, 2.068), (0.7856, -10.0, 1.912), (1.452, -10.0, 1.467), (1.897, -10.0, 0.8007), (2.053, -10.0, 0.0151), (1.897, -10.0, -0.7705), (1.452, -10.0, -1.436), (0.7856, -10.0, -1.881), (-5.93e-07, -10.0, -2.038), (-0.7856, -10.0, -1.881), (-1.452, -10.0, -1.436), (-1.897, -10.0, -0.7705), (-2.053, -10.0, 0.0151), (-1.897, -10.0, 0.8007), (-1.452, -10.0, 1.467), (-0.7856, -10.0, 1.912), (2.566, -9.5, 0.03171), (2.371, -9.5, -0.9503), (1.814, -9.5, -1.783), (-1.814, -9.5, 1.846), (-0.982, -9.5, 2.402), (0.982, -9.5, -2.339), (5.808e-08, -9.5, 2.598), (-0.982, -9.5, -2.339), (-1.814, -9.5, -1.783), (1.814, -9.5, 1.846), (2.371, -9.5, 1.014), (-7.781e-07, -9.5, -2.534), (-2.371, -9.5, -0.9503), (0.982, -9.5, 2.402), (-2.566, -9.5, 0.03172), (-2.371, -9.5, 1.014), (-2.245, 2.0, 0.9616), (-1.718, 2.0, 1.75), (-2.43, 2.0, 0.03172), (0.9299, 2.0, 2.277), (1.718, 2.0, 1.75), (2.43, 2.0, 0.03171), (2.245, 2.0, -0.8982), (1.718, 2.0, -1.687), (-0.9299, 2.0, 2.277), (0.9299, 2.0, -2.213), (7.193e-08, 2.0, 2.462), (-0.9299, 2.0, -2.213), (-1.718, 2.0, -1.687), (2.245, 2.0, 0.9616), (-7.199e-07, 2.0, -2.398), (-2.245, 2.0, -0.8982), (-0.9299, -3.0, -2.213), (-1.718, -3.0, -1.687), (1.718, -3.0, 1.75), (2.245, -3.0, 0.9616), (-7.199e-07, -3.0, -2.398), (-2.245, -3.0, -0.8982), (2.43, -3.0, 0.03171), (7.193e-08, -3.0, 2.462), (0.9299, -3.0, 2.277), (0.9299, -3.0, -2.213), (-2.43, -3.0, 0.03172), (-2.245, -3.0, 0.9616), (-1.718, -3.0, 1.75), (2.245, -3.0, -0.8982), (1.718, -3.0, -1.687), (-0.9299, -3.0, 2.277)], [], [(22, 24, 25, 23), (6, 8, 9, 7), (2, 4, 5, 3), (20, 22, 23, 21), (10, 12, 13, 11), (14, 16, 17, 15), (8, 10, 11, 9), (24, 26, 27, 25), (4, 6, 7, 5), (0, 2, 3, 1), (18, 20, 21, 19), (12, 14, 15, 13), (28, 30, 31, 29), (30, 0, 1, 31), (26, 28, 29, 27), (16, 18, 19, 17), (40, 42, 69, 68), (54, 55, 57, 56), (38, 39, 41, 40), (34, 35, 37, 36), (52, 53, 55, 54), (42, 43, 45, 44), (46, 47, 49, 48), (43, 41, 84, 85), (40, 41, 43, 42), (56, 57, 59, 58), (36, 37, 39, 38), (32, 33, 35, 34), (50, 51, 53, 52), (44, 45, 47, 46), (60, 61, 63, 62), (62, 63, 33, 32), (58, 59, 61, 60), (48, 49, 51, 50), (55, 53, 90, 91), (62, 32, 64, 79), (36, 38, 67, 66), (56, 58, 77, 76), (58, 60, 78, 77), (54, 56, 76, 75), (50, 52, 74, 73), (46, 48, 72, 71), (42, 44, 70, 69), (32, 34, 65, 64), (38, 40, 68, 67), (60, 62, 79, 78), (34, 36, 66, 65), (52, 54, 75, 74), (48, 50, 73, 72), (44, 46, 71, 70), (47, 45, 86, 87), (37, 35, 81, 82), (61, 59, 93, 94), (57, 55, 91, 92), (33, 63, 95, 80), (39, 37, 82, 83), (49, 47, 87, 88), (53, 51, 89, 90), (45, 43, 85, 86), (51, 49, 88, 89), (41, 39, 83, 84), (63, 61, 94, 95), (59, 57, 92, 93), (35, 33, 80, 81), (177, 176, 101, 102), (176, 178, 100, 101), (180, 179, 96, 97), (184, 177, 102, 103), (189, 180, 97, 98), (181, 189, 98, 99), (99, 98, 106, 107), (102, 101, 109, 110), (101, 100, 108, 109), (97, 96, 104, 105), (103, 102, 110, 111), (98, 97, 105, 106), (178, 191, 197, 202), (191, 188, 193, 197), (193, 192, 121, 122), (195, 194, 114, 115), (192, 196, 120, 121), (197, 193, 122, 123), (198, 195, 115, 116), (200, 199, 112, 113), (196, 201, 119, 120), (202, 197, 123, 124), (204, 203, 125, 126), (203, 202, 124, 125), (194, 200, 113, 114), (205, 198, 116, 117), (206, 205, 117, 118), (207, 204, 126, 127), (201, 206, 118, 119), (199, 207, 127, 112), (127, 126, 142, 143), (119, 118, 134, 135), (112, 127, 143, 128), (122, 121, 137, 138), (115, 114, 130, 131), (121, 120, 136, 137), (123, 122, 138, 139), (116, 115, 131, 132), (113, 112, 128, 129), (120, 119, 135, 136), (124, 123, 139, 140), (126, 125, 141, 142), (125, 124, 140, 141), (114, 113, 129, 130), (117, 116, 132, 133), (118, 117, 133, 134), (161, 160, 148, 149), (162, 161, 149, 150), (164, 163, 158, 159), (165, 162, 150, 151), (166, 164, 159, 144), (168, 167, 153, 154), (170, 169, 146, 147), (167, 171, 152, 153), (172, 168, 154, 155), (160, 170, 147, 148), (173, 166, 144, 145), (171, 165, 151, 152), (174, 172, 155, 156), (163, 175, 157, 158), (175, 174, 156, 157), (169, 173, 145, 146), (14, 71, 72, 16), (16, 72, 73, 18), (18, 73, 74, 20), (20, 74, 75, 22), (22, 75, 76, 24), (24, 76, 77, 26), (26, 77, 78, 28), (28, 78, 79, 30), (30, 79, 64, 0), (0, 64, 65, 2), (2, 65, 66, 4), (4, 66, 67, 6), (6, 67, 68, 8), (8, 68, 69, 10), (10, 69, 70, 12), (12, 70, 71, 14), (9, 148, 147, 7), (11, 149, 148, 9), (13, 150, 149, 11), (15, 151, 150, 13), (17, 152, 151, 15), (19, 153, 152, 17), (21, 154, 153, 19), (23, 155, 154, 21), (25, 156, 155, 23), (27, 157, 156, 25), (29, 158, 157, 27), (31, 159, 158, 29), (1, 144, 159, 31), (3, 145, 144, 1), (5, 146, 145, 3), (7, 147, 146, 5), (133, 132, 160, 161), (134, 133, 161, 162), (143, 142, 163, 164), (135, 134, 162, 165), (128, 143, 164, 166), (138, 137, 167, 168), (131, 130, 169, 170), (137, 136, 171, 167), (139, 138, 168, 172), (132, 131, 170, 160), (129, 128, 166, 173), (136, 135, 165, 171), (140, 139, 172, 174), (142, 141, 175, 163), (141, 140, 174, 175), (130, 129, 173, 169), (94, 93, 176, 177), (93, 92, 178, 176), (82, 81, 179, 180), (85, 84, 181, 182), (86, 85, 182, 183), (95, 94, 177, 184), (87, 86, 183, 185), (80, 95, 184, 186), (90, 89, 187, 188), (83, 82, 180, 189), (89, 88, 190, 187), (91, 90, 188, 191), (84, 83, 189, 181), (81, 80, 186, 179), (88, 87, 185, 190), (92, 91, 191, 178), (188, 187, 192, 193), (106, 105, 194, 195), (187, 190, 196, 192), (190, 185, 201, 196), (107, 106, 195, 198), (185, 183, 206, 201), (183, 182, 205, 206), (110, 109, 203, 204), (109, 108, 202, 203), (105, 104, 200, 194), (182, 181, 198, 205), (198, 181, 99, 107), (111, 110, 204, 207), (178, 202, 108, 100), (179, 200, 104, 96), (111, 207, 184, 103), (184, 207, 199, 186), (186, 199, 200, 179)])
me_cylinder_002.polygons.foreach_set('use_smooth', [True] * 208)
_uv = me_cylinder_002.uv_layers.new(name='UVMap')
_uv.uv.foreach_set('vector', [0.9998, 0.1191, 0.9998, 0.1587, 0.6963, 0.1899, 0.6963, 0.1503, 0.9998, 0.4362, 0.9998, 0.4758, 0.6963, 0.507, 0.6963, 0.4674, 0.9998, 0.3569, 0.9998, 0.3966, 0.6963, 0.4277, 0.6963, 0.3881, 0.9998, 0.07944, 0.9998, 0.1191, 0.6963, 0.1503, 0.6963, 0.1106, 0.9998, 0.5155, 0.9998, 0.5551, 0.6963, 0.5863, 0.6963, 0.5467, 0.9998, 0.5948, 0.9998, 0.6344, 0.6963, 0.6656, 0.6963, 0.6259, 0.9998, 0.4758, 0.9998, 0.5155, 0.6963, 0.5467, 0.6963, 0.507, 0.9998, 0.1587, 0.9998, 0.1984, 0.6963, 0.2295, 0.6963, 0.1899, 0.9998, 0.3966, 0.9998, 0.4362, 0.6963, 0.4674, 0.6963, 0.4277, 0.9998, 0.3173, 0.9998, 0.3569, 0.6963, 0.3881, 0.6963, 0.3485, 0.9998, 0.0398, 0.9998, 0.07944, 0.6963, 0.1106, 0.6963, 0.07098, 0.9998, 0.5551, 0.9998, 0.5948, 0.6963, 0.6259, 0.6963, 0.5863, 0.9998, 0.238, 0.9998, 0.2776, 0.6963, 0.3088, 0.6963, 0.2692, 0.9998, 0.2776, 0.9998, 0.3173, 0.6963, 0.3485, 0.6963, 0.3088, 0.9998, 0.1984, 0.9998, 0.238, 0.6963, 0.2692, 0.6963, 0.2295, 0.9998, 0.0001591, 0.9998, 0.0398, 0.6963, 0.07098, 0.6963, 0.03134, 0.6552, 0.1243, 0.6559, 0.09597, 0.6773, 0.09636, 0.6771, 0.1241, 0.6608, 0.3844, 0.5923, 0.3888, 0.5908, 0.3591, 0.659, 0.3561, 0.6552, 0.1528, 0.5865, 0.1523, 0.5866, 0.1227, 0.6552, 0.1243, 0.6561, 0.2106, 0.587, 0.2114, 0.5867, 0.1818, 0.6555, 0.1815, 0.6637, 0.4125, 0.5942, 0.4189, 0.5923, 0.3888, 0.6608, 0.3844, 0.6559, 0.09597, 0.5871, 0.09293, 0.5879, 0.06281, 0.6574, 0.06768, 0.6605, 0.03911, 0.5891, 0.03202, 0.5905, 0.0004956, 0.6668, 0.008671, 0.5871, 0.09293, 0.5866, 0.1227, 0.496, 0.123, 0.4959, 0.0931, 0.6552, 0.1243, 0.5866, 0.1227, 0.5871, 0.09293, 0.6559, 0.09597, 0.659, 0.3561, 0.5908, 0.3591, 0.5897, 0.3296, 0.6582, 0.3277, 0.6555, 0.1815, 0.5867, 0.1818, 0.5865, 0.1523, 0.6552, 0.1528, 0.6565, 0.2403, 0.5875, 0.241, 0.587, 0.2114, 0.6561, 0.2106, 0.6684, 0.4407, 0.5965, 0.4499, 0.5942, 0.4189, 0.6637, 0.4125, 0.6574, 0.06768, 0.5879, 0.06281, 0.5891, 0.03202, 0.6605, 0.03911, 0.6576, 0.2991, 0.5888, 0.3001, 0.5881, 0.2706, 0.6572, 0.27, 0.6572, 0.27, 0.5881, 0.2706, 0.5875, 0.241, 0.6565, 0.2403, 0.6582, 0.3277, 0.5897, 0.3296, 0.5888, 0.3001, 0.6576, 0.2991, 0.6762, 0.4703, 0.5992, 0.4824, 0.5965, 0.4499, 0.6684, 0.4407, 0.5923, 0.3888, 0.5942, 0.4189, 0.5025, 0.4221, 0.5015, 0.392, 0.6572, 0.27, 0.6565, 0.2403, 0.6813, 0.2399, 0.6806, 0.27, 0.6555, 0.1815, 0.6552, 0.1528, 0.6774, 0.1522, 0.6783, 0.1807, 0.659, 0.3561, 0.6582, 0.3277, 0.6804, 0.3276, 0.6808, 0.3555, 0.6582, 0.3277, 0.6576, 0.2991, 0.6803, 0.2991, 0.6804, 0.3276, 0.6608, 0.3844, 0.659, 0.3561, 0.6808, 0.3555, 0.6822, 0.3831, 0.6684, 0.4407, 0.6637, 0.4125, 0.6845, 0.4101, 0.6885, 0.4364, 0.6605, 0.03911, 0.6668, 0.008671, 0.6873, 0.01676, 0.6811, 0.04241, 0.6559, 0.09597, 0.6574, 0.06768, 0.6784, 0.06906, 0.6773, 0.09636, 0.6565, 0.2403, 0.6561, 0.2106, 0.6796, 0.2098, 0.6813, 0.2399, 0.6552, 0.1528, 0.6552, 0.1243, 0.6771, 0.1241, 0.6774, 0.1522, 0.6576, 0.2991, 0.6572, 0.27, 0.6806, 0.27, 0.6803, 0.2991, 0.6561, 0.2106, 0.6555, 0.1815, 0.6783, 0.1807, 0.6796, 0.2098, 0.6637, 0.4125, 0.6608, 0.3844, 0.6822, 0.3831, 0.6845, 0.4101, 0.6762, 0.4703, 0.6684, 0.4407, 0.6885, 0.4364, 0.6959, 0.4613, 0.6574, 0.06768, 0.6605, 0.03911, 0.6811, 0.04241, 0.6784, 0.06906, 0.5891, 0.03202, 0.5879, 0.06281, 0.4957, 0.0631, 0.4955, 0.03303, 0.5867, 0.1818, 0.587, 0.2114, 0.4969, 0.2126, 0.4965, 0.1828, 0.5888, 0.3001, 0.5897, 0.3296, 0.4995, 0.3321, 0.4987, 0.3022, 0.5908, 0.3591, 0.5923, 0.3888, 0.5015, 0.392, 0.5005, 0.362, 0.5875, 0.241, 0.5881, 0.2706, 0.498, 0.2724, 0.4974, 0.2425, 0.5865, 0.1523, 0.5867, 0.1818, 0.4965, 0.1828, 0.4962, 0.1529, 0.5905, 0.0004956, 0.5891, 0.03202, 0.4955, 0.03303, 0.4951, 0.002965, 0.5942, 0.4189, 0.5965, 0.4499, 0.5035, 0.4522, 0.5025, 0.4221, 0.5879, 0.06281, 0.5871, 0.09293, 0.4959, 0.0931, 0.4957, 0.0631, 0.5965, 0.4499, 0.5992, 0.4824, 0.5041, 0.4823, 0.5035, 0.4522, 0.5866, 0.1227, 0.5865, 0.1523, 0.4962, 0.1529, 0.496, 0.123, 0.5881, 0.2706, 0.5888, 0.3001, 0.4987, 0.3022, 0.498, 0.2724, 0.5897, 0.3296, 0.5908, 0.3591, 0.5005, 0.362, 0.4995, 0.3321, 0.587, 0.2114, 0.5875, 0.241, 0.4974, 0.2425, 0.4969, 0.2126, 0.1589, 0.5554, 0.1579, 0.5958, 0.1479, 0.5935, 0.148, 0.5576, 0.1579, 0.5958, 0.1419, 0.6358, 0.134, 0.6242, 0.1479, 0.5935, 0.3172, 0.5928, 0.2997, 0.6327, 0.2921, 0.6207, 0.3071, 0.5902, 0.1444, 0.5131, 0.1589, 0.5554, 0.148, 0.5576, 0.1367, 0.5228, 0.319, 0.5509, 0.3172, 0.5928, 0.3071, 0.5902, 0.3074, 0.5536, 0.3008, 0.5019, 0.319, 0.5509, 0.3074, 0.5536, 0.2935, 0.5172, 0.2935, 0.5172, 0.3074, 0.5536, 0.1711, 0.5445, 0.1861, 0.5139, 0.148, 0.5576, 0.1479, 0.5935, 0.01187, 0.5884, 0.01123, 0.5512, 0.1479, 0.5935, 0.134, 0.6242, 0.02729, 0.6244, 0.01187, 0.5884, 0.3071, 0.5902, 0.2921, 0.6207, 0.1847, 0.6174, 0.1708, 0.581, 0.1367, 0.5228, 0.148, 0.5576, 0.01123, 0.5512, 0.02697, 0.5204, 0.3074, 0.5536, 0.3071, 0.5902, 0.1708, 0.581, 0.1711, 0.5445, 0.4052, 0.3645, 0.4061, 0.3947, 0.2461, 0.3992, 0.2452, 0.3686, 0.4061, 0.3947, 0.407, 0.4248, 0.2471, 0.4298, 0.2461, 0.3992, 0.2471, 0.4298, 0.2484, 0.4603, 0.1121, 0.4669, 0.1112, 0.4344, 0.2422, 0.1552, 0.2424, 0.1855, 0.1097, 0.1844, 0.11, 0.1536, 0.2484, 0.4603, 0.2499, 0.4907, 0.1154, 0.5002, 0.1121, 0.4669, 0.2461, 0.3992, 0.2471, 0.4298, 0.1112, 0.4344, 0.1107, 0.4027, 0.2421, 0.125, 0.2422, 0.1552, 0.11, 0.1536, 0.1104, 0.1229, 0.2426, 0.2159, 0.2429, 0.2464, 0.1093, 0.2464, 0.1095, 0.2153, 0.2424, 0.004941, 0.2422, 0.03519, 0.1116, 0.03141, 0.1142, 0.001591, 0.2452, 0.3686, 0.2461, 0.3992, 0.1107, 0.4027, 0.1103, 0.3713, 0.2438, 0.3074, 0.2444, 0.338, 0.1099, 0.34, 0.1096, 0.3088, 0.2444, 0.338, 0.2452, 0.3686, 0.1103, 0.3713, 0.1099, 0.34, 0.2424, 0.1855, 0.2426, 0.2159, 0.1095, 0.2153, 0.1097, 0.1844, 0.2421, 0.09488, 0.2421, 0.125, 0.1104, 0.1229, 0.1107, 0.09236, 0.2421, 0.06494, 0.2421, 0.09488, 0.1107, 0.09236, 0.111, 0.06178, 0.2433, 0.2769, 0.2438, 0.3074, 0.1096, 0.3088, 0.1094, 0.2776, 0.2422, 0.03519, 0.2421, 0.06494, 0.111, 0.06178, 0.1116, 0.03141, 0.2429, 0.2464, 0.2433, 0.2769, 0.1094, 0.2776, 0.1093, 0.2464, 0.1094, 0.2776, 0.1096, 0.3088, 0.1053, 0.3088, 0.1051, 0.2776, 0.1116, 0.03141, 0.111, 0.06178, 0.1068, 0.06173, 0.1075, 0.03117, 0.1093, 0.2464, 0.1094, 0.2776, 0.1051, 0.2776, 0.105, 0.2464, 0.1112, 0.4344, 0.1121, 0.4669, 0.1074, 0.4671, 0.1068, 0.4344, 0.11, 0.1536, 0.1097, 0.1844, 0.1055, 0.1843, 0.1058, 0.1535, 0.1121, 0.4669, 0.1154, 0.5002, 0.1105, 0.5016, 0.1074, 0.4671, 0.1107, 0.4027, 0.1112, 0.4344, 0.1068, 0.4344, 0.1064, 0.4027, 0.1104, 0.1229, 0.11, 0.1536, 0.1058, 0.1535, 0.1061, 0.1229, 0.1095, 0.2153, 0.1093, 0.2464, 0.105, 0.2464, 0.1052, 0.2152, 0.1142, 0.001591, 0.1116, 0.03141, 0.1075, 0.03117, 0.1104, 0.0001635, 0.1103, 0.3713, 0.1107, 0.4027, 0.1064, 0.4027, 0.106, 0.3713, 0.1096, 0.3088, 0.1099, 0.34, 0.1056, 0.34, 0.1053, 0.3088, 0.1099, 0.34, 0.1103, 0.3713, 0.106, 0.3713, 0.1056, 0.34, 0.1097, 0.1844, 0.1095, 0.2153, 0.1052, 0.2152, 0.1055, 0.1843, 0.1107, 0.09236, 0.1104, 0.1229, 0.1061, 0.1229, 0.1065, 0.09229, 0.111, 0.06178, 0.1107, 0.09236, 0.1065, 0.09229, 0.1068, 0.06173, 0.03341, 0.09331, 0.03286, 0.1233, 0.008444, 0.1223, 0.009507, 0.09262, 0.0334, 0.06339, 0.03341, 0.09331, 0.009507, 0.09262, 0.009982, 0.06353, 0.02978, 0.2795, 0.03012, 0.3111, 0.00409, 0.3118, 0.003024, 0.28, 0.0322, 0.03306, 0.0334, 0.06339, 0.009982, 0.06353, 0.009096, 0.03506, 0.02996, 0.2474, 0.02978, 0.2795, 0.003024, 0.28, 0.001798, 0.2472, 0.0304, 0.4354, 0.0284, 0.4668, 0.004916, 0.4643, 0.006238, 0.4349, 0.03204, 0.1536, 0.0311, 0.1843, 0.005493, 0.1831, 0.007076, 0.1524, 0.0284, 0.4668, 0.02373, 0.4995, 0.0001591, 0.492, 0.004916, 0.4643, 0.03095, 0.4044, 0.0304, 0.4354, 0.006238, 0.4349, 0.006245, 0.4047, 0.03286, 0.1233, 0.03204, 0.1536, 0.007076, 0.1524, 0.008444, 0.1223, 0.03024, 0.2155, 0.02996, 0.2474, 0.001798, 0.2472, 0.003712, 0.2145, 0.0282, 0.0001591, 0.0322, 0.03306, 0.009096, 0.03506, 0.004631, 0.007396, 0.03088, 0.3734, 0.03095, 0.4044, 0.006245, 0.4047, 0.005728, 0.3741, 0.03012, 0.3111, 0.03055, 0.3423, 0.004982, 0.3431, 0.00409, 0.3118, 0.03055, 0.3423, 0.03088, 0.3734, 0.005728, 0.3741, 0.004982, 0.3431, 0.0311, 0.1843, 0.03024, 0.2155, 0.003712, 0.2145, 0.005493, 0.1831, 0.3946, 0.6147, 0.3988, 0.6345, 0.3724, 0.6345, 0.3763, 0.6147, 0.3763, 0.6147, 0.3724, 0.6345, 0.348, 0.6244, 0.3594, 0.6077, 0.3594, 0.6077, 0.348, 0.6244, 0.3294, 0.6058, 0.3465, 0.5947, 0.3465, 0.5947, 0.3294, 0.6058, 0.3193, 0.5814, 0.3394, 0.5778, 0.3394, 0.5778, 0.3193, 0.5814, 0.3193, 0.555, 0.3394, 0.5595, 0.3394, 0.5595, 0.3193, 0.555, 0.3294, 0.5307, 0.3465, 0.5426, 0.3465, 0.5426, 0.3294, 0.5307, 0.348, 0.512, 0.3594, 0.5296, 0.3594, 0.5296, 0.348, 0.512, 0.3724, 0.5019, 0.3763, 0.5226, 0.3763, 0.5226, 0.3724, 0.5019, 0.3988, 0.5019, 0.3946, 0.5226, 0.3946, 0.5226, 0.3988, 0.5019, 0.4231, 0.512, 0.4116, 0.5296, 0.4116, 0.5296, 0.4231, 0.512, 0.4418, 0.5307, 0.4245, 0.5426, 0.4245, 0.5426, 0.4418, 0.5307, 0.4519, 0.555, 0.4315, 0.5595, 0.4315, 0.5595, 0.4519, 0.555, 0.4519, 0.5814, 0.4315, 0.5778, 0.4315, 0.5778, 0.4519, 0.5814, 0.4418, 0.6058, 0.4245, 0.5947, 0.4245, 0.5947, 0.4418, 0.6058, 0.4231, 0.6244, 0.4116, 0.6077, 0.4116, 0.6077, 0.4231, 0.6244, 0.3988, 0.6345, 0.3946, 0.6147, 0.5611, 0.5553, 0.5782, 0.5524, 0.5782, 0.5775, 0.5611, 0.5736, 0.5541, 0.5384, 0.5686, 0.5292, 0.5782, 0.5524, 0.5611, 0.5553, 0.5412, 0.5254, 0.5509, 0.5115, 0.5686, 0.5292, 0.5541, 0.5384, 0.5242, 0.5184, 0.5277, 0.5019, 0.5509, 0.5115, 0.5412, 0.5254, 0.5059, 0.5184, 0.5026, 0.5019, 0.5277, 0.5019, 0.5242, 0.5184, 0.489, 0.5254, 0.4795, 0.5115, 0.5026, 0.5019, 0.5059, 0.5184, 0.4761, 0.5384, 0.4618, 0.5292, 0.4795, 0.5115, 0.489, 0.5254, 0.4691, 0.5553, 0.4522, 0.5524, 0.4618, 0.5292, 0.4761, 0.5384, 0.4691, 0.5736, 0.4522, 0.5775, 0.4522, 0.5524, 0.4691, 0.5553, 0.4761, 0.5905, 0.4618, 0.6006, 0.4522, 0.5775, 0.4691, 0.5736, 0.489, 0.6035, 0.4795, 0.6183, 0.4618, 0.6006, 0.4761, 0.5905, 0.5059, 0.6105, 0.5026, 0.6279, 0.4795, 0.6183, 0.489, 0.6035, 0.5242, 0.6105, 0.5277, 0.6279, 0.5026, 0.6279, 0.5059, 0.6105, 0.5412, 0.6035, 0.5509, 0.6183, 0.5277, 0.6279, 0.5242, 0.6105, 0.5541, 0.5905, 0.5686, 0.6006, 0.5509, 0.6183, 0.5412, 0.6035, 0.5611, 0.5736, 0.5782, 0.5775, 0.5686, 0.6006, 0.5541, 0.5905, 0.1065, 0.09229, 0.1061, 0.1229, 0.03286, 0.1233, 0.03341, 0.09331, 0.1068, 0.06173, 0.1065, 0.09229, 0.03341, 0.09331, 0.0334, 0.06339, 0.1051, 0.2776, 0.1053, 0.3088, 0.03012, 0.3111, 0.02978, 0.2795, 0.1075, 0.03117, 0.1068, 0.06173, 0.0334, 0.06339, 0.0322, 0.03306, 0.105, 0.2464, 0.1051, 0.2776, 0.02978, 0.2795, 0.02996, 0.2474, 0.1068, 0.4344, 0.1074, 0.4671, 0.0284, 0.4668, 0.0304, 0.4354, 0.1058, 0.1535, 0.1055, 0.1843, 0.0311, 0.1843, 0.03204, 0.1536, 0.1074, 0.4671, 0.1105, 0.5016, 0.02373, 0.4995, 0.0284, 0.4668, 0.1064, 0.4027, 0.1068, 0.4344, 0.0304, 0.4354, 0.03095, 0.4044, 0.1061, 0.1229, 0.1058, 0.1535, 0.03204, 0.1536, 0.03286, 0.1233, 0.1052, 0.2152, 0.105, 0.2464, 0.02996, 0.2474, 0.03024, 0.2155, 0.1104, 0.0001635, 0.1075, 0.03117, 0.0322, 0.03306, 0.0282, 0.0001591, 0.106, 0.3713, 0.1064, 0.4027, 0.03095, 0.4044, 0.03088, 0.3734, 0.1053, 0.3088, 0.1056, 0.34, 0.03055, 0.3423, 0.03012, 0.3111, 0.1056, 0.34, 0.106, 0.3713, 0.03088, 0.3734, 0.03055, 0.3423, 0.1055, 0.1843, 0.1052, 0.2152, 0.03024, 0.2155, 0.0311, 0.1843, 0.4987, 0.3022, 0.4995, 0.3321, 0.4044, 0.3344, 0.4037, 0.3043, 0.4995, 0.3321, 0.5005, 0.362, 0.4052, 0.3645, 0.4044, 0.3344, 0.4965, 0.1828, 0.4969, 0.2126, 0.402, 0.214, 0.4016, 0.1839, 0.4959, 0.0931, 0.496, 0.123, 0.401, 0.1239, 0.4008, 0.09388, 0.4957, 0.0631, 0.4959, 0.0931, 0.4008, 0.09388, 0.4005, 0.06391, 0.498, 0.2724, 0.4987, 0.3022, 0.4037, 0.3043, 0.4031, 0.2742, 0.4955, 0.03303, 0.4957, 0.0631, 0.4005, 0.06391, 0.4003, 0.03396, 0.4974, 0.2425, 0.498, 0.2724, 0.4031, 0.2742, 0.4025, 0.2441, 0.5025, 0.4221, 0.5035, 0.4522, 0.4079, 0.455, 0.407, 0.4248, 0.4962, 0.1529, 0.4965, 0.1828, 0.4016, 0.1839, 0.4013, 0.1539, 0.5035, 0.4522, 0.5041, 0.4823, 0.4089, 0.4851, 0.4079, 0.455, 0.5015, 0.392, 0.5025, 0.4221, 0.407, 0.4248, 0.4061, 0.3947, 0.496, 0.123, 0.4962, 0.1529, 0.4013, 0.1539, 0.401, 0.1239, 0.4969, 0.2126, 0.4974, 0.2425, 0.4025, 0.2441, 0.402, 0.214, 0.4951, 0.002965, 0.4955, 0.03303, 0.4003, 0.03396, 0.4001, 0.004035, 0.5005, 0.362, 0.5015, 0.392, 0.4061, 0.3947, 0.4052, 0.3645, 0.407, 0.4248, 0.4079, 0.455, 0.2484, 0.4603, 0.2471, 0.4298, 0.1711, 0.5445, 0.1708, 0.581, 0.1592, 0.5837, 0.161, 0.5419, 0.4079, 0.455, 0.4089, 0.4851, 0.2499, 0.4907, 0.2484, 0.4603, 0.4001, 0.004035, 0.4003, 0.03396, 0.2422, 0.03519, 0.2424, 0.004941, 0.1861, 0.5139, 0.1711, 0.5445, 0.161, 0.5419, 0.1785, 0.5019, 0.4003, 0.03396, 0.4005, 0.06391, 0.2421, 0.06494, 0.2422, 0.03519, 0.4005, 0.06391, 0.4008, 0.09388, 0.2421, 0.09488, 0.2421, 0.06494, 0.01123, 0.5512, 0.01187, 0.5884, 0.0001591, 0.5915, 0.0001592, 0.5483, 0.01187, 0.5884, 0.02729, 0.6244, 0.02047, 0.6399, 0.0001591, 0.5915, 0.1708, 0.581, 0.1847, 0.6174, 0.1773, 0.6327, 0.1592, 0.5837, 0.4008, 0.09388, 0.401, 0.1239, 0.2421, 0.125, 0.2421, 0.09488, 0.1785, 0.5019, 0.3008, 0.5019, 0.2935, 0.5172, 0.1861, 0.5139, 0.02697, 0.5204, 0.01123, 0.5512, 0.0001592, 0.5483, 0.01977, 0.5019, 0.1419, 0.6358, 0.02047, 0.6399, 0.02729, 0.6244, 0.134, 0.6242, 0.2997, 0.6327, 0.1773, 0.6327, 0.1847, 0.6174, 0.2921, 0.6207, 0.02697, 0.5204, 0.01977, 0.5019, 0.1444, 0.5131, 0.1367, 0.5228, 0.4031, 0.2742, 0.2433, 0.2769, 0.2429, 0.2464, 0.4025, 0.2441, 0.4025, 0.2441, 0.2429, 0.2464, 0.2426, 0.2159, 0.402, 0.214])
me_cylinder_002.use_remesh_preserve_volume = False
me_cylinder_002.use_remesh_preserve_attributes = False
me_cylinder_002.use_mirror_vertex_groups = False
me_cylinder_002.update()
arm_weapon = bpy.data.armatures.new('Weapon')  # bones are not reproduced

# ---- objects
ob_cylinder_005 = bpy.data.objects.new('Cylinder.005', me_cylinder_006)
ob_cylinder_004 = bpy.data.objects.new('Cylinder.004', me_cylinder_005)
ob_cylinder_003 = bpy.data.objects.new('Cylinder.003', me_cylinder_004)
ob_cube_002 = bpy.data.objects.new('Cube.002', me_cube_002)
ob_cube_001 = bpy.data.objects.new('Cube.001', me_cube_001)
ob_cube = bpy.data.objects.new('Cube', me_cube)
ob_cylinder_002 = bpy.data.objects.new('Cylinder.002', me_cylinder_002)
ob_armature_flak = bpy.data.objects.new('Armature_Flak', arm_weapon)

# ---- transforms, parenting, visibility, modifiers, constraints
ob_cylinder_005.location = (0.0, 0.0, 0.0)
ob_cylinder_005.lineart.crease_threshold = 0.0
ob_cylinder_004.location = (0.0, 0.0, 0.0)
ob_cylinder_004.lineart.crease_threshold = 0.0
ob_cylinder_003.location = (0.0, 3.0, 0.0)
ob_cylinder_003.lineart.crease_threshold = 0.0
ob_cube_002.location = (0.0, 0.0, 0.0)
ob_cube_002.lineart.crease_threshold = 0.0
ob_cube_001.location = (0.0, 0.0, 0.0)
ob_cube_001.lineart.crease_threshold = 0.0
ob_cube.location = (0.0, 0.0, 0.0)
ob_cube.lineart.crease_threshold = 0.0
ob_cylinder_002.location = (0.0, 0.0, 0.0)
ob_cylinder_002.lineart.crease_threshold = 0.0
ob_armature_flak.location = (0.0, 0.0, 0.0)
ob_armature_flak.lineart.crease_threshold = 0.0

# ---- collection membership
col_collection_1.objects.link(ob_cylinder_005)
col_collection_1.objects.link(ob_cylinder_004)
col_collection_1.objects.link(ob_cylinder_003)
col_collection_1.objects.link(ob_cube_002)
col_collection_1.objects.link(ob_cube_001)
col_collection_1.objects.link(ob_cube)
col_collection_1.objects.link(ob_cylinder_002)
col_collection_1.objects.link(ob_armature_flak)

# ---- scene / render settings (as saved in the file)
scene.frame_start = 1; scene.frame_end = 250; scene.frame_set(235)
scene.render.engine = 'BLENDER_EEVEE_NEXT'
scene.render.image_settings.compression = 90
scene.render.resolution_x = 240
scene.render.resolution_y = 240
scene.render.pixel_aspect_x = 100.0
scene.render.pixel_aspect_y = 100.0
scene.render.fps = 25
scene.render.dither_intensity = 0.0
scene.render.film_transparent = True
scene.render.use_compositing = False
scene.render.use_sequencer = False
scene.render.bake_margin = 2
scene.render.bake_bias = 0.0
scene.render.use_stamp_time = False
scene.render.use_stamp_date = False
scene.render.use_stamp_frame = False
scene.render.use_stamp_camera = False
scene.render.use_stamp_scene = False
scene.render.use_stamp_filename = False
scene.render.use_stamp_render_time = False
scene.render.stamp_font_size = 0
scene.cycles.use_denoising = False
scene.cycles.samples = 10
scene.cycles.sampling_pattern = 'TABULATED_SOBOL'
scene.cycles.light_sampling_threshold = 0.0
scene.cycles.use_adaptive_sampling = False
scene.cycles.use_light_tree = False
scene.cycles.blur_glossy = 0.0
scene.cycles.volume_bounces = 1
scene.cycles.pixel_filter_type = 'GAUSSIAN'
scene.cycles.sample_clamp_indirect = 0.0
scene.view_settings.view_transform = 'Raw'
bpy.context.view_layer.update()

# ---- added for rendering (the .blend has no active camera and no usable light): camera, sun
cam_auto = bpy.data.cameras.new('AutoCamera')
cam_auto.lens = 50.0
cam_auto.sensor_width = 36.0
cam_auto.clip_end = 1000.0
ob_auto_camera = bpy.data.objects.new('AutoCamera', cam_auto)
scene.collection.objects.link(ob_auto_camera)
ob_auto_camera.location = (21.4853, -25.5385, 16.809)
ob_auto_camera.rotation_euler = (1.09748, -7.21219e-08, 0.694738)
scene.camera = ob_auto_camera
light_auto_sun = bpy.data.lights.new('AutoSun', 'SUN')
light_auto_sun.energy = 3.0
light_auto_sun.angle = 0.0523599
ob_auto_sun = bpy.data.objects.new('AutoSun', light_auto_sun)
scene.collection.objects.link(ob_auto_sun)
ob_auto_sun.rotation_euler = (0.872665, 0.174533, 0.523599)
bpy.context.view_layer.update()
